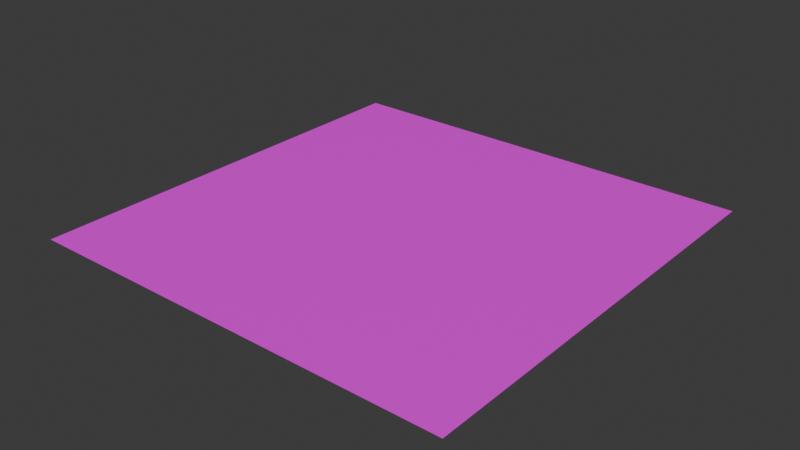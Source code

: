 # Source: untitled.blend  (saved by Blender 4.0.36; exported with 4.5.12 LTS)
import bpy
from mathutils import Matrix  # noqa: F401  (used for matrix-valued properties, if any)

bpy.ops.wm.read_factory_settings(use_empty=True)
scene = bpy.context.scene
scene.name = 'Scene'

# ---- collections
col_collection = bpy.data.collections.new('Collection'); scene.collection.children.link(col_collection)

# ---- images (referenced by path relative to the original .blend; pixels are not part of the script)
import os
ASSET_DIR = os.environ.get("B2B_ASSET_DIR", "")  # directory of the original .blend (textures are referenced by path, not embedded)
HERE = os.path.dirname(os.path.abspath(__file__))  # packed textures are extracted next to this script under _unpacked/

def load_image(name, relpath, width, height, colorspace="sRGB"):
    """Load a texture the original file referenced (path relative to the .blend, or extracted next to this script)."""
    p = next((c for c in (os.path.join(HERE, relpath), os.path.join(ASSET_DIR, relpath)) if relpath and os.path.exists(c)), "")
    if p:
        img = bpy.data.images.load(p, check_existing=True)
        img.name = name
    else:  # same state as the original file: an image datablock whose file is absent (Cycles renders it pink)
        img = bpy.data.images.new(name, width, height)
        img.source = "FILE"
        img.filepath = "//" + (relpath or name)
    img.colorspace_settings.name = colorspace
    return img
img_perpquad_mapping_jpg = load_image('perpquad mapping.jpg', 'perpquad mapping.jpg', 1024, 1024, 'sRGB')

# ---- materials (node trees are filled in below, after node groups)
mat_material_001 = bpy.data.materials.new('Material.001')
mat_material_001.use_transparent_shadow = False

# ---- material node trees
mat_material_001.use_nodes = True; mat_material_001.node_tree.nodes.clear()
_N = mat_material_001.node_tree.nodes; _L = mat_material_001.node_tree.links
n0 = _N.new('ShaderNodeBsdfPrincipled'); n0.name = 'Principled BSDF'; n0.location = (10, 300)
n0.inputs[3].default_value = 1.45
n1 = _N.new('ShaderNodeOutputMaterial'); n1.name = 'Material Output'; n1.location = (300, 300)
n2 = _N.new('ShaderNodeTexImage'); n2.name = 'Image Texture'; n2.location = (-280, 280)
n2.image = img_perpquad_mapping_jpg
n2.interpolation = 'Closest'
_L.new(n0.outputs[0], n1.inputs[0])
_L.new(n2.outputs[0], n0.inputs[0])
n1.is_active_output = True

# ---- world
world_world = bpy.data.worlds.new('World'); scene.world = world_world
world_world.use_nodes = True; world_world.node_tree.nodes.clear()
_N = world_world.node_tree.nodes; _L = world_world.node_tree.links
n0 = _N.new('ShaderNodeOutputWorld'); n0.name = 'World Output'; n0.location = (300, 300)
n1 = _N.new('ShaderNodeBackground'); n1.name = 'Background'; n1.location = (10, 300)
n1.inputs[0].default_value = (0.05088, 0.05088, 0.05088, 1.0)
_L.new(n1.outputs[0], n0.inputs[0])
n0.is_active_output = True
world_world.color = (0.05088, 0.05088, 0.05088)
world_world.use_sun_shadow = False
world_world.sun_shadow_jitter_overblur = 0.0

# ---- meshes
me_plane = bpy.data.meshes.new('Plane')
me_plane.from_pydata([(-1.0, -1.0, 0.0), (1.0, -1.0, 0.0), (-1.0, 1.0, 0.0), (1.0, 1.0, 0.0), (-1.0, 0.000891, 0.0), (1.0, 0.000891, 0.0), (0.0, -1.0, 0.0), (0.0, 1.0, 0.0), (0.0, 0.000891, 0.0)], [], [(8, 5, 3, 7), (6, 1, 5, 8), (0, 6, 8, 4), (4, 8, 7, 2)])
_uv = me_plane.uv_layers.new(name='UVMap')
_uv.uv.foreach_set('vector', [0.5, 0.5004, 1.0, 0.5004, 1.0, 1.0, 0.5, 1.0, 0.5, 0.0, 1.0, 0.0, 1.0, 0.5004, 0.5, 0.5004, 0.0, 0.0, 0.5, 0.0, 0.5, 0.5004, 0.0, 0.5004, 0.503, 0.5004, 1.003, 0.5004, 1.003, 1.0, 0.503, 1.0])
me_plane.materials.append(mat_material_001)
me_plane.update()

# ---- objects
ob_plane = bpy.data.objects.new('Plane', me_plane)

# ---- transforms, parenting, visibility, modifiers, constraints
ob_plane.location = (0.0, 0.0, 0.0)

# ---- collection membership
col_collection.objects.link(ob_plane)

# ---- scene / render settings (as saved in the file)
scene.frame_start = 1; scene.frame_end = 250; scene.frame_set(203)
scene.render.engine = 'BLENDER_EEVEE_NEXT'
scene.cycles.sampling_pattern = 'TABULATED_SOBOL'
bpy.context.view_layer.update()

# ---- added for rendering (the .blend has no active camera and no usable light): camera, sun
cam_auto = bpy.data.cameras.new('AutoCamera')
cam_auto.lens = 50.0
cam_auto.sensor_width = 36.0
cam_auto.clip_end = 1000.0
ob_auto_camera = bpy.data.objects.new('AutoCamera', cam_auto)
scene.collection.objects.link(ob_auto_camera)
ob_auto_camera.location = (2.61693, -3.14032, 2.09354)
ob_auto_camera.rotation_euler = (1.09748, -7.21219e-08, 0.694738)
scene.camera = ob_auto_camera
light_auto_sun = bpy.data.lights.new('AutoSun', 'SUN')
light_auto_sun.energy = 3.0
light_auto_sun.angle = 0.0523599
ob_auto_sun = bpy.data.objects.new('AutoSun', light_auto_sun)
scene.collection.objects.link(ob_auto_sun)
ob_auto_sun.rotation_euler = (0.872665, 0.174533, 0.523599)
bpy.context.view_layer.update()
